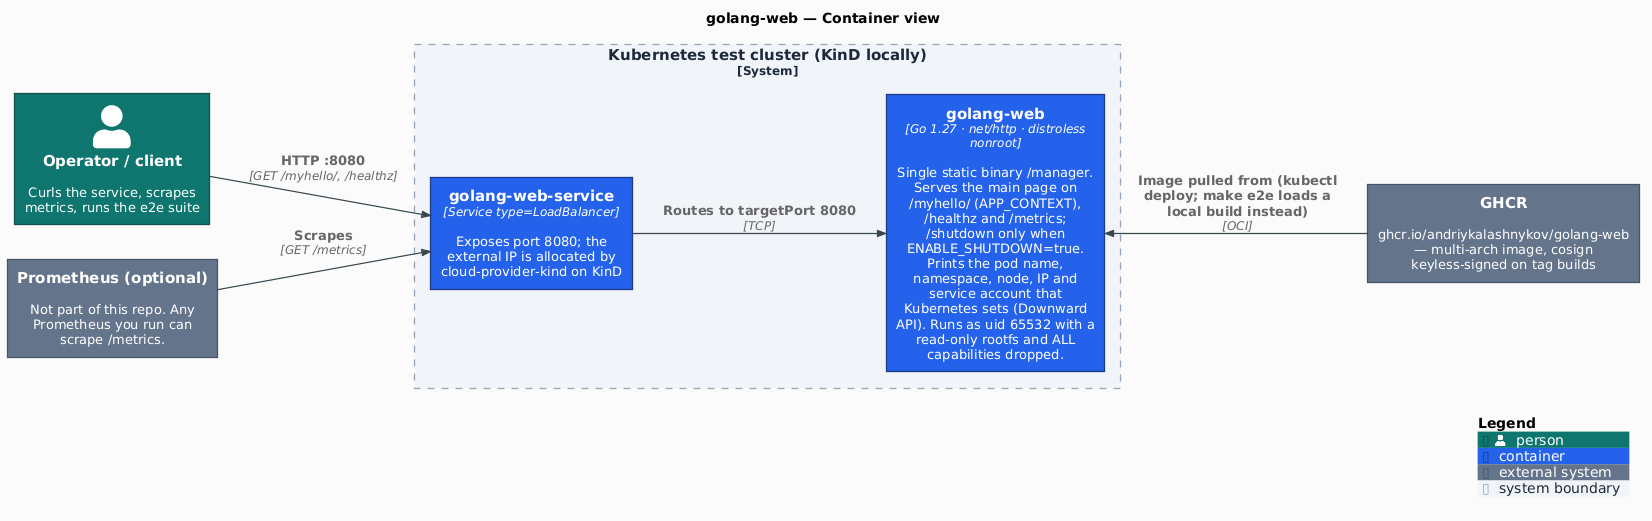

The diagram above was rendered by PlantUML. Its source (embedded in the PNG):
@startuml c4-container
' C4 Container diagram for golang-web.
' Pinned include — never `master`, which changes under us without warning.
!include https://raw.githubusercontent.com/plantuml-stdlib/C4-PlantUML/v2.14.0/C4_Container.puml

skinparam backgroundColor #FAFAFA
skinparam shadowing false
skinparam roundCorner 4
skinparam defaultFontName "Inter, Helvetica, Arial, sans-serif"
skinparam defaultFontSize 13
skinparam ArrowColor #37474F
skinparam ArrowThickness 1.2
skinparam rectangleBorderThickness 1.3

UpdateElementStyle("person",       $fontColor="#FFFFFF", $bgColor="#0F766E", $borderColor="#134E4A")
UpdateElementStyle("container",    $fontColor="#FFFFFF", $bgColor="#2563EB", $borderColor="#1E3A8A")
UpdateElementStyle("external_system", $fontColor="#FFFFFF", $bgColor="#64748B", $borderColor="#475569")
UpdateBoundaryStyle($bgColor="#F1F5F9", $borderColor="#94A3B8", $fontColor="#1E293B")

LAYOUT_LEFT_RIGHT()

title golang-web — Container view

Person(operator, "Operator / client", "Curls the service, scrapes metrics, runs the e2e suite")
System_Ext(prometheus, "Prometheus (optional)", "Not part of this repo. Any Prometheus you run can scrape /metrics.")

System_Boundary(cluster, "Kubernetes test cluster (KinD locally)") {
    Container(svc, "golang-web-service", "Service type=LoadBalancer", "Exposes port 8080; the external IP is allocated by cloud-provider-kind on KinD")
    Container(app, "golang-web", "Go 1.27 · net/http · distroless nonroot", "Single static binary /manager. Serves the main page on /myhello/ (APP_CONTEXT), /healthz and /metrics; /shutdown only when ENABLE_SHUTDOWN=true. Prints the pod name, namespace, node, IP and service account that Kubernetes sets (Downward API). Runs as uid 65532 with a read-only rootfs and ALL capabilities dropped.")
}

System_Ext(ghcr, "GHCR", "ghcr.io/andriykalashnykov/golang-web — multi-arch image, cosign keyless-signed on tag builds")

Rel(operator, svc, "HTTP :8080", "GET /myhello/, /healthz")
Rel(prometheus, svc, "Scrapes", "GET /metrics")
Rel(svc, app, "Routes to targetPort 8080", "TCP")
Rel_Back(app, ghcr, "Image pulled from (kubectl deploy; make e2e loads a local build instead)", "OCI")

SHOW_LEGEND()
@enduml